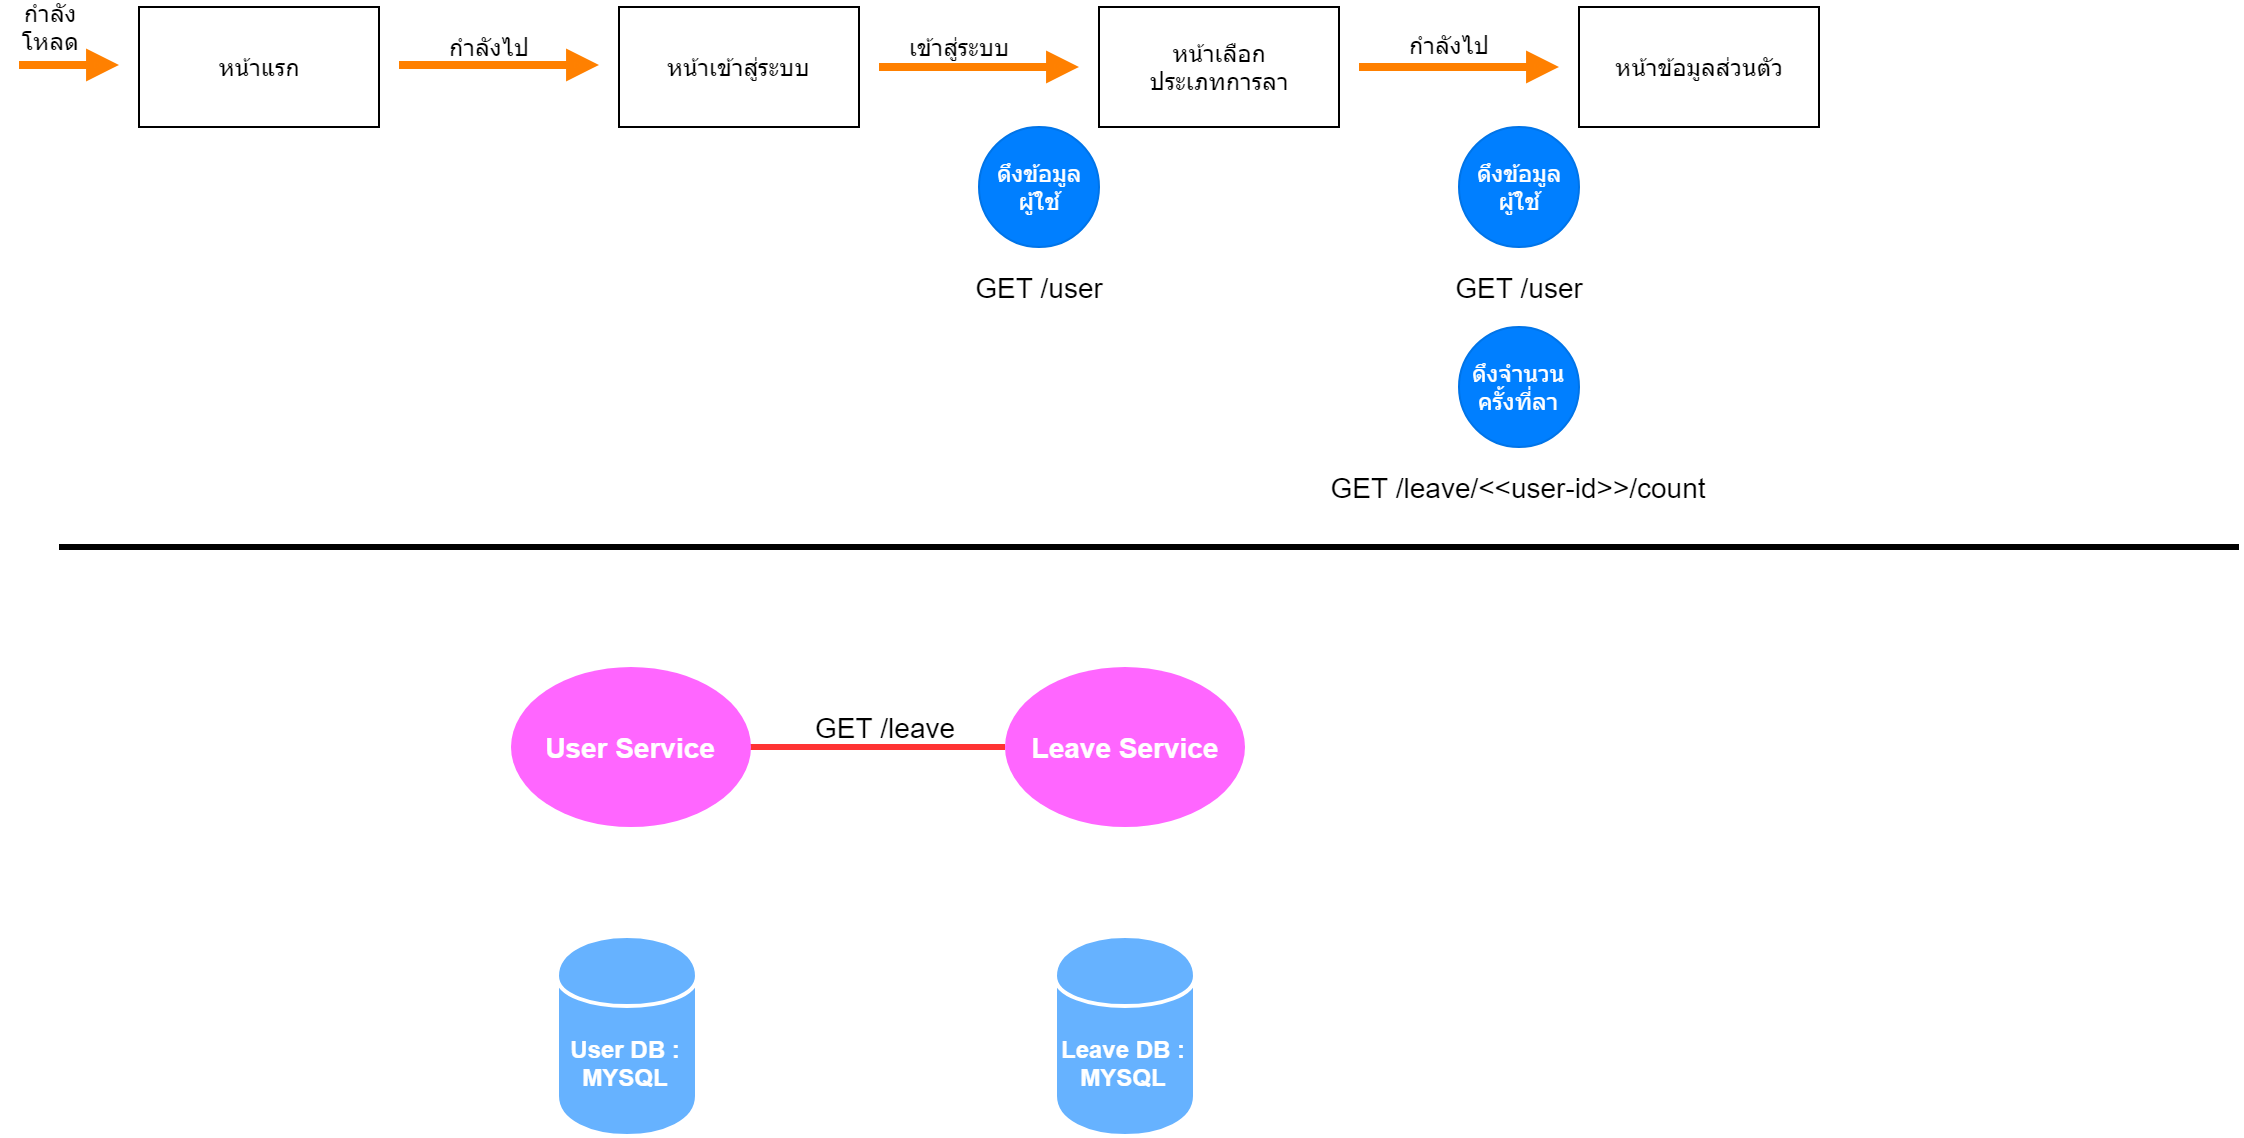

The diagram above was exported from draw.io. Its source (the exported page's mxGraphModel, read from the mxfile embedded in the PNG):
<mxGraphModel dx="1010" dy="510" grid="1" gridSize="10" guides="1" tooltips="1" connect="1" arrows="1" fold="1" page="1" pageScale="1" pageWidth="827" pageHeight="1169" math="0" shadow="0">
  <root>
    <mxCell id="aF4rh4j3firMFMOGF0aq-0" />
    <mxCell id="aF4rh4j3firMFMOGF0aq-1" parent="aF4rh4j3firMFMOGF0aq-0" />
    <mxCell id="QI3vL9mlEpxhrocfcs5o-0" value="หน้าแรก" style="rounded=0;whiteSpace=wrap;html=1;" parent="aF4rh4j3firMFMOGF0aq-1" vertex="1">
      <mxGeometry x="80" y="20" width="120" height="60" as="geometry" />
    </mxCell>
    <mxCell id="QI3vL9mlEpxhrocfcs5o-1" value="หน้าเข้าสู่ระบบ" style="rounded=0;whiteSpace=wrap;html=1;" parent="aF4rh4j3firMFMOGF0aq-1" vertex="1">
      <mxGeometry x="320" y="20" width="120" height="60" as="geometry" />
    </mxCell>
    <mxCell id="QI3vL9mlEpxhrocfcs5o-2" value="หน้าเลือก&lt;br&gt;ประเภทการลา" style="rounded=0;whiteSpace=wrap;html=1;" parent="aF4rh4j3firMFMOGF0aq-1" vertex="1">
      <mxGeometry x="560" y="20" width="120" height="60" as="geometry" />
    </mxCell>
    <mxCell id="QI3vL9mlEpxhrocfcs5o-3" value="หน้าข้อมูลส่วนตัว&lt;br&gt;" style="rounded=0;whiteSpace=wrap;html=1;" parent="aF4rh4j3firMFMOGF0aq-1" vertex="1">
      <mxGeometry x="800" y="20" width="120" height="60" as="geometry" />
    </mxCell>
    <mxCell id="QI3vL9mlEpxhrocfcs5o-5" value="" style="endArrow=block;html=1;strokeWidth=4;endFill=1;strokeColor=#FF8000;" parent="aF4rh4j3firMFMOGF0aq-1" edge="1">
      <mxGeometry width="50" height="50" relative="1" as="geometry">
        <mxPoint x="20" y="48.999999999999886" as="sourcePoint" />
        <mxPoint x="70" y="48.999999999999886" as="targetPoint" />
      </mxGeometry>
    </mxCell>
    <mxCell id="QI3vL9mlEpxhrocfcs5o-6" value="" style="endArrow=block;html=1;strokeWidth=4;endFill=1;strokeColor=#FF8000;" parent="aF4rh4j3firMFMOGF0aq-1" edge="1">
      <mxGeometry width="50" height="50" relative="1" as="geometry">
        <mxPoint x="210" y="48.999999999999886" as="sourcePoint" />
        <mxPoint x="310" y="48.999999999999886" as="targetPoint" />
      </mxGeometry>
    </mxCell>
    <mxCell id="QI3vL9mlEpxhrocfcs5o-7" value="" style="endArrow=block;html=1;strokeWidth=4;endFill=1;strokeColor=#FF8000;" parent="aF4rh4j3firMFMOGF0aq-1" edge="1">
      <mxGeometry width="50" height="50" relative="1" as="geometry">
        <mxPoint x="450" y="50" as="sourcePoint" />
        <mxPoint x="550" y="50" as="targetPoint" />
      </mxGeometry>
    </mxCell>
    <mxCell id="QI3vL9mlEpxhrocfcs5o-8" value="" style="endArrow=block;html=1;strokeWidth=4;endFill=1;strokeColor=#FF8000;" parent="aF4rh4j3firMFMOGF0aq-1" edge="1">
      <mxGeometry width="50" height="50" relative="1" as="geometry">
        <mxPoint x="690" y="50" as="sourcePoint" />
        <mxPoint x="790" y="50" as="targetPoint" />
      </mxGeometry>
    </mxCell>
    <mxCell id="QI3vL9mlEpxhrocfcs5o-10" value="กำลังโหลด" style="text;html=1;strokeColor=none;fillColor=none;align=center;verticalAlign=middle;whiteSpace=wrap;rounded=0;" parent="aF4rh4j3firMFMOGF0aq-1" vertex="1">
      <mxGeometry x="16" y="20" width="40" height="20" as="geometry" />
    </mxCell>
    <mxCell id="QI3vL9mlEpxhrocfcs5o-11" value="กำลังไป" style="text;html=1;strokeColor=none;fillColor=none;align=center;verticalAlign=middle;whiteSpace=wrap;rounded=0;" parent="aF4rh4j3firMFMOGF0aq-1" vertex="1">
      <mxGeometry x="230" y="30" width="50" height="20" as="geometry" />
    </mxCell>
    <mxCell id="QI3vL9mlEpxhrocfcs5o-12" value="เข้าสู่ระบบ" style="text;html=1;strokeColor=none;fillColor=none;align=center;verticalAlign=middle;whiteSpace=wrap;rounded=0;" parent="aF4rh4j3firMFMOGF0aq-1" vertex="1">
      <mxGeometry x="460" y="30" width="60" height="20" as="geometry" />
    </mxCell>
    <mxCell id="QI3vL9mlEpxhrocfcs5o-13" value="&lt;font color=&quot;#ffffff&quot;&gt;ดึงข้อมูล&lt;br&gt;ผู้ใช้&lt;br&gt;&lt;/font&gt;" style="ellipse;whiteSpace=wrap;html=1;aspect=fixed;fillColor=#007FFF;strokeColor=#0074E8;" parent="aF4rh4j3firMFMOGF0aq-1" vertex="1">
      <mxGeometry x="500" y="80" width="60" height="60" as="geometry" />
    </mxCell>
    <mxCell id="QI3vL9mlEpxhrocfcs5o-14" value="กำลังไป" style="text;html=1;strokeColor=none;fillColor=none;align=center;verticalAlign=middle;whiteSpace=wrap;rounded=0;" parent="aF4rh4j3firMFMOGF0aq-1" vertex="1">
      <mxGeometry x="710" y="29" width="50" height="20" as="geometry" />
    </mxCell>
    <mxCell id="MVfx_ZEISQHaM3zHk0Ya-0" value="&lt;font color=&quot;#ffffff&quot;&gt;ดึงข้อมูล&lt;br&gt;ผู้ใช้&lt;br&gt;&lt;/font&gt;" style="ellipse;whiteSpace=wrap;html=1;aspect=fixed;fillColor=#007FFF;strokeColor=#0074E8;" parent="aF4rh4j3firMFMOGF0aq-1" vertex="1">
      <mxGeometry x="740" y="80" width="60" height="60" as="geometry" />
    </mxCell>
    <mxCell id="MVfx_ZEISQHaM3zHk0Ya-1" value="&lt;font color=&quot;#ffffff&quot;&gt;ดึงจำนวนครั้งที่ลา&lt;br&gt;&lt;/font&gt;" style="ellipse;whiteSpace=wrap;html=1;aspect=fixed;fillColor=#007FFF;strokeColor=#0074E8;" parent="aF4rh4j3firMFMOGF0aq-1" vertex="1">
      <mxGeometry x="740" y="180" width="60" height="60" as="geometry" />
    </mxCell>
    <mxCell id="bL6Antoxo5Xnpn4OFYaZ-0" value="&lt;font style=&quot;font-size: 14px&quot;&gt;GET /user&lt;/font&gt;" style="text;html=1;strokeColor=none;fillColor=none;align=center;verticalAlign=middle;whiteSpace=wrap;rounded=0;" parent="aF4rh4j3firMFMOGF0aq-1" vertex="1">
      <mxGeometry x="455" y="150" width="150" height="20" as="geometry" />
    </mxCell>
    <mxCell id="0fVeI9zbNdJbATAVdYQh-0" value="&lt;font style=&quot;font-size: 14px&quot;&gt;GET /user&lt;/font&gt;" style="text;html=1;strokeColor=none;fillColor=none;align=center;verticalAlign=middle;whiteSpace=wrap;rounded=0;" parent="aF4rh4j3firMFMOGF0aq-1" vertex="1">
      <mxGeometry x="695" y="150" width="150" height="20" as="geometry" />
    </mxCell>
    <mxCell id="0fVeI9zbNdJbATAVdYQh-1" value="&lt;font style=&quot;font-size: 14px&quot;&gt;GET /leave/&amp;lt;&amp;lt;user-id&amp;gt;&amp;gt;/count&lt;/font&gt;" style="text;html=1;strokeColor=none;fillColor=none;align=center;verticalAlign=middle;whiteSpace=wrap;rounded=0;" parent="aF4rh4j3firMFMOGF0aq-1" vertex="1">
      <mxGeometry x="672.5" y="250" width="195" height="20" as="geometry" />
    </mxCell>
    <mxCell id="ltKtEVHVZo_za4acmNgO-0" value="" style="endArrow=none;html=1;strokeWidth=3;" parent="aF4rh4j3firMFMOGF0aq-1" edge="1">
      <mxGeometry width="50" height="50" relative="1" as="geometry">
        <mxPoint x="40" y="290" as="sourcePoint" />
        <mxPoint x="1130" y="290" as="targetPoint" />
      </mxGeometry>
    </mxCell>
    <mxCell id="ltKtEVHVZo_za4acmNgO-1" value="" style="edgeStyle=none;rounded=0;html=1;jettySize=auto;orthogonalLoop=1;strokeWidth=3;entryX=0;entryY=0.5;entryDx=0;entryDy=0;endArrow=none;endFill=0;strokeColor=#FF3333;" parent="aF4rh4j3firMFMOGF0aq-1" source="ltKtEVHVZo_za4acmNgO-2" target="ltKtEVHVZo_za4acmNgO-3" edge="1">
      <mxGeometry relative="1" as="geometry">
        <mxPoint x="465.5" y="390" as="targetPoint" />
      </mxGeometry>
    </mxCell>
    <mxCell id="ltKtEVHVZo_za4acmNgO-2" value="&lt;font style=&quot;font-size: 14px&quot; color=&quot;#ffffff&quot;&gt;&lt;b&gt;User Service&lt;/b&gt;&lt;/font&gt;" style="ellipse;whiteSpace=wrap;html=1;fillColor=#FF66FF;strokeColor=none;" parent="aF4rh4j3firMFMOGF0aq-1" vertex="1">
      <mxGeometry x="265.5" y="350" width="120" height="80" as="geometry" />
    </mxCell>
    <mxCell id="ltKtEVHVZo_za4acmNgO-3" value="&lt;font style=&quot;font-size: 14px&quot; color=&quot;#ffffff&quot;&gt;&lt;b&gt;Leave Service&lt;/b&gt;&lt;/font&gt;" style="ellipse;whiteSpace=wrap;html=1;fillColor=#FF66FF;strokeColor=none;" parent="aF4rh4j3firMFMOGF0aq-1" vertex="1">
      <mxGeometry x="513" y="350" width="120" height="80" as="geometry" />
    </mxCell>
    <mxCell id="ltKtEVHVZo_za4acmNgO-4" value="&lt;b&gt;&lt;font color=&quot;#ffffff&quot;&gt;User DB : MYSQL&lt;/font&gt;&lt;/b&gt;" style="shape=cylinder;whiteSpace=wrap;html=1;boundedLbl=1;backgroundOutline=1;fillColor=#66B2FF;strokeColor=#FFFFFF;strokeWidth=2;" parent="aF4rh4j3firMFMOGF0aq-1" vertex="1">
      <mxGeometry x="289" y="484.5" width="70" height="100" as="geometry" />
    </mxCell>
    <mxCell id="ltKtEVHVZo_za4acmNgO-5" value="&lt;b&gt;&lt;font color=&quot;#ffffff&quot;&gt;Leave DB : MYSQL&lt;/font&gt;&lt;/b&gt;" style="shape=cylinder;whiteSpace=wrap;html=1;boundedLbl=1;backgroundOutline=1;fillColor=#66B2FF;strokeColor=#FFFFFF;strokeWidth=2;" parent="aF4rh4j3firMFMOGF0aq-1" vertex="1">
      <mxGeometry x="538" y="484.5" width="70" height="100" as="geometry" />
    </mxCell>
    <mxCell id="ltKtEVHVZo_za4acmNgO-6" value="&lt;font style=&quot;font-size: 14px&quot;&gt;GET /leave&lt;/font&gt;" style="text;html=1;strokeColor=none;fillColor=none;align=center;verticalAlign=middle;whiteSpace=wrap;rounded=0;" parent="aF4rh4j3firMFMOGF0aq-1" vertex="1">
      <mxGeometry x="375" y="370" width="155" height="20" as="geometry" />
    </mxCell>
  </root>
</mxGraphModel>